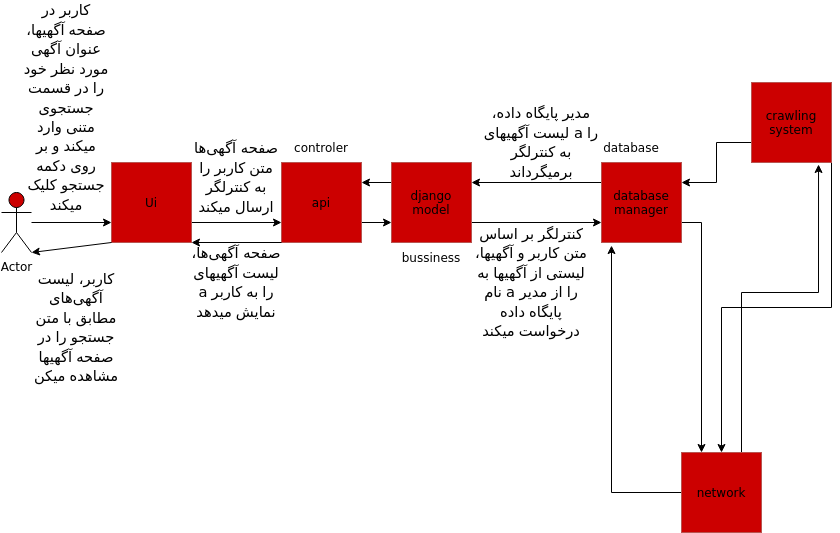

The diagram above was exported from draw.io. Its source (the exported page's mxGraphModel, read from the mxfile embedded in the PNG):
<mxGraphModel dx="1354" dy="793" grid="1" gridSize="10" guides="1" tooltips="1" connect="1" arrows="1" fold="1" page="1" pageScale="1" pageWidth="850" pageHeight="1100" math="0" shadow="0">
  <root>
    <mxCell id="0" />
    <mxCell id="1" parent="0" />
    <mxCell id="zhE3ZisevxnV3bjSMtdS-12" style="edgeStyle=orthogonalEdgeStyle;rounded=0;orthogonalLoop=1;jettySize=auto;html=1;exitX=1;exitY=0.75;exitDx=0;exitDy=0;entryX=0;entryY=0.75;entryDx=0;entryDy=0;" edge="1" parent="1" source="zhE3ZisevxnV3bjSMtdS-1" target="zhE3ZisevxnV3bjSMtdS-2">
      <mxGeometry relative="1" as="geometry" />
    </mxCell>
    <mxCell id="zhE3ZisevxnV3bjSMtdS-1" value="Ui" style="whiteSpace=wrap;html=1;aspect=fixed;fillColor=#CC0000;strokeColor=#b85450;" vertex="1" parent="1">
      <mxGeometry x="120" y="230" width="80" height="80" as="geometry" />
    </mxCell>
    <mxCell id="zhE3ZisevxnV3bjSMtdS-13" style="edgeStyle=orthogonalEdgeStyle;rounded=0;orthogonalLoop=1;jettySize=auto;html=1;exitX=1;exitY=0.75;exitDx=0;exitDy=0;entryX=0;entryY=0.75;entryDx=0;entryDy=0;" edge="1" parent="1" source="zhE3ZisevxnV3bjSMtdS-2" target="zhE3ZisevxnV3bjSMtdS-4">
      <mxGeometry relative="1" as="geometry" />
    </mxCell>
    <mxCell id="zhE3ZisevxnV3bjSMtdS-2" value="api" style="whiteSpace=wrap;html=1;aspect=fixed;fillColor=#CC0000;strokeColor=#b85450;" vertex="1" parent="1">
      <mxGeometry x="290" y="230" width="80" height="80" as="geometry" />
    </mxCell>
    <mxCell id="zhE3ZisevxnV3bjSMtdS-14" style="edgeStyle=orthogonalEdgeStyle;rounded=0;orthogonalLoop=1;jettySize=auto;html=1;exitX=1;exitY=0.75;exitDx=0;exitDy=0;entryX=0;entryY=0.75;entryDx=0;entryDy=0;" edge="1" parent="1" source="zhE3ZisevxnV3bjSMtdS-4" target="zhE3ZisevxnV3bjSMtdS-5">
      <mxGeometry relative="1" as="geometry" />
    </mxCell>
    <mxCell id="zhE3ZisevxnV3bjSMtdS-30" style="edgeStyle=orthogonalEdgeStyle;rounded=0;orthogonalLoop=1;jettySize=auto;html=1;exitX=0;exitY=0.25;exitDx=0;exitDy=0;entryX=1;entryY=0.25;entryDx=0;entryDy=0;" edge="1" parent="1" source="zhE3ZisevxnV3bjSMtdS-4" target="zhE3ZisevxnV3bjSMtdS-2">
      <mxGeometry relative="1" as="geometry" />
    </mxCell>
    <mxCell id="zhE3ZisevxnV3bjSMtdS-4" value="&lt;div&gt;django&lt;/div&gt;&lt;div&gt;model&lt;br&gt;&lt;/div&gt;" style="whiteSpace=wrap;html=1;aspect=fixed;fillColor=#CC0000;strokeColor=#b85450;" vertex="1" parent="1">
      <mxGeometry x="400" y="230" width="80" height="80" as="geometry" />
    </mxCell>
    <mxCell id="zhE3ZisevxnV3bjSMtdS-15" style="edgeStyle=orthogonalEdgeStyle;rounded=0;orthogonalLoop=1;jettySize=auto;html=1;exitX=0;exitY=0.25;exitDx=0;exitDy=0;entryX=1;entryY=0.25;entryDx=0;entryDy=0;" edge="1" parent="1" source="zhE3ZisevxnV3bjSMtdS-5" target="zhE3ZisevxnV3bjSMtdS-4">
      <mxGeometry relative="1" as="geometry" />
    </mxCell>
    <mxCell id="zhE3ZisevxnV3bjSMtdS-18" style="edgeStyle=orthogonalEdgeStyle;rounded=0;orthogonalLoop=1;jettySize=auto;html=1;exitX=1;exitY=0.75;exitDx=0;exitDy=0;entryX=0.25;entryY=0;entryDx=0;entryDy=0;" edge="1" parent="1" source="zhE3ZisevxnV3bjSMtdS-5" target="zhE3ZisevxnV3bjSMtdS-7">
      <mxGeometry relative="1" as="geometry" />
    </mxCell>
    <mxCell id="zhE3ZisevxnV3bjSMtdS-5" value="&lt;div&gt;database&lt;/div&gt;&lt;div&gt;manager&lt;br&gt;&lt;/div&gt;" style="whiteSpace=wrap;html=1;aspect=fixed;fillColor=#CC0000;strokeColor=#b85450;" vertex="1" parent="1">
      <mxGeometry x="610" y="230" width="80" height="80" as="geometry" />
    </mxCell>
    <mxCell id="zhE3ZisevxnV3bjSMtdS-17" style="edgeStyle=orthogonalEdgeStyle;rounded=0;orthogonalLoop=1;jettySize=auto;html=1;exitX=0;exitY=0.75;exitDx=0;exitDy=0;entryX=1;entryY=0.25;entryDx=0;entryDy=0;" edge="1" parent="1" source="zhE3ZisevxnV3bjSMtdS-6" target="zhE3ZisevxnV3bjSMtdS-5">
      <mxGeometry relative="1" as="geometry" />
    </mxCell>
    <mxCell id="zhE3ZisevxnV3bjSMtdS-41" style="edgeStyle=orthogonalEdgeStyle;rounded=0;orthogonalLoop=1;jettySize=auto;html=1;exitX=1;exitY=1;exitDx=0;exitDy=0;entryX=0.5;entryY=0;entryDx=0;entryDy=0;" edge="1" parent="1" source="zhE3ZisevxnV3bjSMtdS-6" target="zhE3ZisevxnV3bjSMtdS-7">
      <mxGeometry relative="1" as="geometry" />
    </mxCell>
    <mxCell id="zhE3ZisevxnV3bjSMtdS-6" value="&lt;div&gt;crawling&lt;/div&gt;&lt;div&gt;system&lt;br&gt;&lt;/div&gt;" style="whiteSpace=wrap;html=1;aspect=fixed;fillColor=#CC0000;strokeColor=#b85450;" vertex="1" parent="1">
      <mxGeometry x="760" y="150" width="80" height="80" as="geometry" />
    </mxCell>
    <mxCell id="zhE3ZisevxnV3bjSMtdS-38" style="edgeStyle=orthogonalEdgeStyle;rounded=0;orthogonalLoop=1;jettySize=auto;html=1;exitX=0.75;exitY=0;exitDx=0;exitDy=0;entryX=0.838;entryY=1.025;entryDx=0;entryDy=0;entryPerimeter=0;" edge="1" parent="1" source="zhE3ZisevxnV3bjSMtdS-7" target="zhE3ZisevxnV3bjSMtdS-6">
      <mxGeometry relative="1" as="geometry">
        <Array as="points">
          <mxPoint x="750" y="360" />
          <mxPoint x="827" y="360" />
        </Array>
      </mxGeometry>
    </mxCell>
    <mxCell id="zhE3ZisevxnV3bjSMtdS-42" style="edgeStyle=orthogonalEdgeStyle;rounded=0;orthogonalLoop=1;jettySize=auto;html=1;exitX=0;exitY=0.5;exitDx=0;exitDy=0;entryX=0.125;entryY=1.038;entryDx=0;entryDy=0;entryPerimeter=0;" edge="1" parent="1" source="zhE3ZisevxnV3bjSMtdS-7" target="zhE3ZisevxnV3bjSMtdS-5">
      <mxGeometry relative="1" as="geometry" />
    </mxCell>
    <mxCell id="zhE3ZisevxnV3bjSMtdS-7" value="network" style="whiteSpace=wrap;html=1;aspect=fixed;fillColor=#CC0000;strokeColor=#b85450;" vertex="1" parent="1">
      <mxGeometry x="690" y="520" width="80" height="80" as="geometry" />
    </mxCell>
    <mxCell id="zhE3ZisevxnV3bjSMtdS-9" value="database" style="text;html=1;strokeColor=none;fillColor=none;align=center;verticalAlign=middle;whiteSpace=wrap;rounded=0;" vertex="1" parent="1">
      <mxGeometry x="610" y="205" width="60" height="20" as="geometry" />
    </mxCell>
    <mxCell id="zhE3ZisevxnV3bjSMtdS-10" value="bussiness" style="text;html=1;strokeColor=none;fillColor=none;align=center;verticalAlign=middle;whiteSpace=wrap;rounded=0;" vertex="1" parent="1">
      <mxGeometry x="410" y="310" width="60" height="30" as="geometry" />
    </mxCell>
    <mxCell id="zhE3ZisevxnV3bjSMtdS-11" value="controler" style="text;html=1;strokeColor=none;fillColor=none;align=center;verticalAlign=middle;whiteSpace=wrap;rounded=0;" vertex="1" parent="1">
      <mxGeometry x="300" y="200" width="60" height="30" as="geometry" />
    </mxCell>
    <mxCell id="zhE3ZisevxnV3bjSMtdS-20" value="" style="endArrow=classic;html=1;rounded=0;entryX=0;entryY=0.75;entryDx=0;entryDy=0;" edge="1" parent="1" target="zhE3ZisevxnV3bjSMtdS-1">
      <mxGeometry width="50" height="50" relative="1" as="geometry">
        <mxPoint x="40" y="290" as="sourcePoint" />
        <mxPoint x="750" y="400" as="targetPoint" />
      </mxGeometry>
    </mxCell>
    <mxCell id="zhE3ZisevxnV3bjSMtdS-24" value="" style="endArrow=classic;html=1;rounded=0;exitX=0;exitY=1;exitDx=0;exitDy=0;entryX=1;entryY=1;entryDx=0;entryDy=0;" edge="1" parent="1" source="zhE3ZisevxnV3bjSMtdS-2" target="zhE3ZisevxnV3bjSMtdS-1">
      <mxGeometry width="50" height="50" relative="1" as="geometry">
        <mxPoint x="480" y="400" as="sourcePoint" />
        <mxPoint x="530" y="350" as="targetPoint" />
      </mxGeometry>
    </mxCell>
    <mxCell id="zhE3ZisevxnV3bjSMtdS-27" value="Actor" style="shape=umlActor;verticalLabelPosition=bottom;verticalAlign=top;html=1;outlineConnect=0;fillColor=#CC0000;" vertex="1" parent="1">
      <mxGeometry x="10" y="260" width="30" height="60" as="geometry" />
    </mxCell>
    <mxCell id="zhE3ZisevxnV3bjSMtdS-28" value="" style="endArrow=classic;html=1;rounded=0;exitX=0;exitY=1;exitDx=0;exitDy=0;entryX=1;entryY=1;entryDx=0;entryDy=0;entryPerimeter=0;" edge="1" parent="1" source="zhE3ZisevxnV3bjSMtdS-1" target="zhE3ZisevxnV3bjSMtdS-27">
      <mxGeometry width="50" height="50" relative="1" as="geometry">
        <mxPoint x="450" y="400" as="sourcePoint" />
        <mxPoint x="500" y="350" as="targetPoint" />
      </mxGeometry>
    </mxCell>
    <mxCell id="zhE3ZisevxnV3bjSMtdS-49" value="&lt;span style=&quot;font-size: 11pt ; line-height: 19.425px ; font-family: &amp;#34;calibri&amp;#34; , &amp;#34;calibri_embeddedfont&amp;#34; , &amp;#34;calibri_msfontservice&amp;#34; , sans-serif&quot; class=&quot;TextRun SCXW244145247 BCX2&quot; lang=&quot;EN-US&quot;&gt;&lt;span class=&quot;NormalTextRun SCXW244145247 BCX2&quot;&gt;&lt;/span&gt;&lt;/span&gt;&lt;span style=&quot;font-size: 11pt ; line-height: 19.425px ; font-family: &amp;#34;arial&amp;#34; , &amp;#34;arial_embeddedfont&amp;#34; , &amp;#34;arial_msfontservice&amp;#34; , sans-serif&quot; class=&quot;TextRun SCXW244145247 BCX2&quot; lang=&quot;FA-IR&quot;&gt;&lt;span class=&quot;NormalTextRun SCXW244145247 BCX2&quot;&gt;کاربر &lt;/span&gt;&lt;span class=&quot;NormalTextRun SCXW244145247 BCX2&quot;&gt;در صفحه آگهی&lt;/span&gt;&lt;span class=&quot;NormalTextRun SCXW244145247 BCX2&quot;&gt;ها، &lt;/span&gt;&lt;span class=&quot;NormalTextRun SCXW244145247 BCX2&quot;&gt;عنوان آگهی مورد نظر خود را در قسمت جستجوی متنی وارد می&lt;/span&gt;&lt;span class=&quot;NormalTextRun SCXW244145247 BCX2&quot;&gt;کند&lt;/span&gt;&lt;span class=&quot;NormalTextRun SCXW244145247 BCX2&quot;&gt; و بر روی دکمه جستجو کلیک می&lt;/span&gt;&lt;span class=&quot;NormalTextRun SCXW244145247 BCX2&quot;&gt;کند&lt;/span&gt;&lt;/span&gt;" style="text;html=1;strokeColor=none;fillColor=none;align=center;verticalAlign=middle;whiteSpace=wrap;rounded=0;" vertex="1" parent="1">
      <mxGeometry x="30" y="80" width="90" height="190" as="geometry" />
    </mxCell>
    <mxCell id="zhE3ZisevxnV3bjSMtdS-50" value="&lt;span style=&quot;font-size: 11pt ; line-height: 19.425px ; font-family: &amp;#34;calibri&amp;#34; , &amp;#34;calibri_embeddedfont&amp;#34; , &amp;#34;calibri_msfontservice&amp;#34; , sans-serif&quot; class=&quot;TextRun SCXW161480938 BCX2&quot; lang=&quot;EN-US&quot;&gt;&lt;span class=&quot;NormalTextRun SCXW161480938 BCX2&quot;&gt;&lt;/span&gt;&lt;span class=&quot;SpellingError SCXW161480938 BCX2&quot;&gt;کاربر&lt;/span&gt;&lt;span class=&quot;NormalTextRun SCXW161480938 BCX2&quot;&gt;، &lt;/span&gt;&lt;span class=&quot;SpellingError SCXW161480938 BCX2&quot;&gt;لیست&lt;/span&gt;&lt;span class=&quot;NormalTextRun SCXW161480938 BCX2&quot;&gt; &lt;/span&gt;&lt;span class=&quot;SpellingError SCXW161480938 BCX2&quot;&gt;آگهی&lt;/span&gt;&lt;/span&gt;&lt;span style=&quot;font-size: 11pt ; line-height: 19.425px ; font-family: &amp;#34;arial&amp;#34; , &amp;#34;arial_embeddedfont&amp;#34; , &amp;#34;arial_msfontservice&amp;#34; , sans-serif&quot; class=&quot;TextRun SCXW161480938 BCX2&quot; lang=&quot;FA-IR&quot;&gt;&lt;span class=&quot;NormalTextRun SCXW161480938 BCX2&quot;&gt;های مطابق با متن جستجو را در صفحه آگهی&lt;/span&gt;&lt;span class=&quot;NormalTextRun SCXW161480938 BCX2&quot;&gt;ها مشاهده می&lt;/span&gt;&lt;span class=&quot;NormalTextRun SCXW161480938 BCX2&quot;&gt;کن&lt;/span&gt;&lt;/span&gt;" style="text;html=1;strokeColor=none;fillColor=none;align=center;verticalAlign=middle;whiteSpace=wrap;rounded=0;" vertex="1" parent="1">
      <mxGeometry x="40" y="320" width="90" height="150" as="geometry" />
    </mxCell>
    <mxCell id="zhE3ZisevxnV3bjSMtdS-51" value="&lt;span style=&quot;font-size: 11pt ; line-height: 19.425px ; font-family: &amp;#34;calibri&amp;#34; , &amp;#34;calibri_embeddedfont&amp;#34; , &amp;#34;calibri_msfontservice&amp;#34; , sans-serif&quot; class=&quot;TextRun SCXW263012307 BCX2&quot; lang=&quot;EN-US&quot;&gt;&lt;span class=&quot;NormalTextRun SCXW263012307 BCX2&quot;&gt; &lt;/span&gt;&lt;/span&gt;&lt;span style=&quot;font-size: 11pt ; line-height: 19.425px ; font-family: &amp;#34;arial&amp;#34; , &amp;#34;arial_embeddedfont&amp;#34; , &amp;#34;arial_msfontservice&amp;#34; , sans-serif&quot; class=&quot;TextRun SCXW263012307 BCX2&quot; lang=&quot;FA-IR&quot;&gt;&lt;span class=&quot;SpellingError SCXW263012307 BCX2&quot;&gt;کنترلگر&lt;/span&gt;&lt;span class=&quot;NormalTextRun SCXW263012307 BCX2&quot;&gt; بر اساس متن کاربر&lt;/span&gt;&lt;span class=&quot;NormalTextRun SCXW263012307 BCX2&quot;&gt; و آگهی&lt;/span&gt;&lt;span class=&quot;NormalTextRun SCXW263012307 BCX2&quot;&gt;ها&lt;/span&gt;&lt;span class=&quot;NormalTextRun SCXW263012307 BCX2&quot;&gt;، &lt;/span&gt;&lt;span class=&quot;SpellingError SCXW263012307 BCX2&quot;&gt;لیست&lt;/span&gt;&lt;span class=&quot;SpellingError SCXW263012307 BCX2&quot;&gt;ی&lt;/span&gt;&lt;span class=&quot;NormalTextRun SCXW263012307 BCX2&quot;&gt; از &lt;/span&gt;&lt;span class=&quot;NormalTextRun SCXW263012307 BCX2&quot;&gt;آگهی&lt;/span&gt;&lt;span class=&quot;NormalTextRun SCXW263012307 BCX2&quot;&gt;ها &lt;/span&gt;&lt;span class=&quot;NormalTextRun SCXW263012307 BCX2&quot;&gt;به نام &lt;/span&gt;&lt;/span&gt;&lt;span style=&quot;font-size: 11pt ; line-height: 19.425px ; font-family: &amp;#34;calibri&amp;#34; , &amp;#34;calibri_embeddedfont&amp;#34; , &amp;#34;calibri_msfontservice&amp;#34; , sans-serif&quot; class=&quot;TextRun SCXW263012307 BCX2&quot; lang=&quot;EN-US&quot;&gt;&lt;span class=&quot;NormalTextRun SCXW263012307 BCX2&quot;&gt;a&lt;/span&gt;&lt;/span&gt;&lt;span style=&quot;font-size: 11pt ; line-height: 19.425px ; font-family: &amp;#34;calibri&amp;#34; , &amp;#34;calibri_embeddedfont&amp;#34; , &amp;#34;calibri_msfontservice&amp;#34; , sans-serif&quot; class=&quot;TextRun SCXW263012307 BCX2&quot; lang=&quot;FA-IR&quot;&gt;&lt;span class=&quot;NormalTextRun SCXW263012307 BCX2&quot;&gt; &lt;/span&gt;&lt;/span&gt;&lt;span style=&quot;font-size: 11pt ; line-height: 19.425px ; font-family: &amp;#34;arial&amp;#34; , &amp;#34;arial_embeddedfont&amp;#34; , &amp;#34;arial_msfontservice&amp;#34; , sans-serif&quot; class=&quot;TextRun SCXW263012307 BCX2&quot; lang=&quot;FA-IR&quot;&gt;&lt;span class=&quot;NormalTextRun SCXW263012307 BCX2&quot;&gt;را از مدیر پایگاه داده درخواست می&lt;/span&gt;&lt;span class=&quot;NormalTextRun SCXW263012307 BCX2&quot;&gt;کند&lt;/span&gt;&lt;/span&gt;" style="text;html=1;strokeColor=none;fillColor=none;align=center;verticalAlign=middle;whiteSpace=wrap;rounded=0;" vertex="1" parent="1">
      <mxGeometry x="480" y="290" width="120" height="120" as="geometry" />
    </mxCell>
    <mxCell id="zhE3ZisevxnV3bjSMtdS-52" value="&lt;span style=&quot;font-size: 11pt ; line-height: 19.425px ; font-family: &amp;#34;calibri&amp;#34; , &amp;#34;calibri_embeddedfont&amp;#34; , &amp;#34;calibri_msfontservice&amp;#34; , sans-serif&quot; class=&quot;TextRun SCXW258484980 BCX2&quot; lang=&quot;EN-US&quot;&gt;&lt;span class=&quot;NormalTextRun SCXW258484980 BCX2&quot;&gt;&lt;/span&gt;&lt;/span&gt;&lt;span style=&quot;font-size: 11pt ; line-height: 19.425px ; font-family: &amp;#34;arial&amp;#34; , &amp;#34;arial_embeddedfont&amp;#34; , &amp;#34;arial_msfontservice&amp;#34; , sans-serif&quot; class=&quot;TextRun SCXW258484980 BCX2&quot; lang=&quot;FA-IR&quot;&gt;&lt;span class=&quot;NormalTextRun SCXW258484980 BCX2&quot;&gt;مدیر پایگاه داده&lt;/span&gt;&lt;/span&gt;&lt;span style=&quot;font-size: 11pt ; line-height: 19.425px ; font-family: &amp;#34;calibri&amp;#34; , &amp;#34;calibri_embeddedfont&amp;#34; , &amp;#34;calibri_msfontservice&amp;#34; , sans-serif&quot; class=&quot;TextRun SCXW258484980 BCX2&quot; lang=&quot;FA-IR&quot;&gt;&lt;span class=&quot;NormalTextRun SCXW258484980 BCX2&quot;&gt;،&lt;/span&gt;&lt;/span&gt;&lt;span style=&quot;font-size: 11pt ; line-height: 19.425px ; font-family: &amp;#34;arial&amp;#34; , &amp;#34;arial_embeddedfont&amp;#34; , &amp;#34;arial_msfontservice&amp;#34; , sans-serif&quot; class=&quot;TextRun SCXW258484980 BCX2&quot; lang=&quot;FA-IR&quot;&gt;&lt;span class=&quot;NormalTextRun SCXW258484980 BCX2&quot;&gt; لیست&lt;/span&gt;&lt;span class=&quot;NormalTextRun SCXW258484980 BCX2&quot;&gt; &lt;/span&gt;&lt;span class=&quot;SpellingError SCXW258484980 BCX2&quot;&gt;آگهی&lt;/span&gt;&lt;span class=&quot;SpellingError SCXW258484980 BCX2&quot;&gt;های&lt;/span&gt;&lt;/span&gt;&lt;span style=&quot;font-size: 11pt ; line-height: 19.425px ; font-family: &amp;#34;calibri&amp;#34; , &amp;#34;calibri_embeddedfont&amp;#34; , &amp;#34;calibri_msfontservice&amp;#34; , sans-serif&quot; class=&quot;TextRun SCXW258484980 BCX2&quot; lang=&quot;FA-IR&quot;&gt;&lt;span class=&quot;NormalTextRun SCXW258484980 BCX2&quot;&gt; &lt;/span&gt;&lt;/span&gt;&lt;span style=&quot;font-size: 11pt ; line-height: 19.425px ; font-family: &amp;#34;calibri&amp;#34; , &amp;#34;calibri_embeddedfont&amp;#34; , &amp;#34;calibri_msfontservice&amp;#34; , sans-serif&quot; class=&quot;TextRun SCXW258484980 BCX2&quot; lang=&quot;EN-US&quot;&gt;&lt;span class=&quot;NormalTextRun SCXW258484980 BCX2&quot;&gt;a&lt;/span&gt;&lt;/span&gt;&lt;span style=&quot;font-size: 11pt ; line-height: 19.425px ; font-family: &amp;#34;arial&amp;#34; , &amp;#34;arial_embeddedfont&amp;#34; , &amp;#34;arial_msfontservice&amp;#34; , sans-serif&quot; class=&quot;TextRun SCXW258484980 BCX2&quot; lang=&quot;FA-IR&quot;&gt;&lt;span class=&quot;NormalTextRun SCXW258484980 BCX2&quot;&gt; را به &lt;/span&gt;&lt;span class=&quot;SpellingError SCXW258484980 BCX2&quot;&gt;کنترلگر&lt;/span&gt;&lt;span class=&quot;NormalTextRun SCXW258484980 BCX2&quot;&gt; برمی&lt;/span&gt;&lt;span class=&quot;NormalTextRun SCXW258484980 BCX2&quot;&gt;گرداند&lt;/span&gt;&lt;/span&gt;" style="text;html=1;strokeColor=none;fillColor=none;align=center;verticalAlign=middle;whiteSpace=wrap;rounded=0;" vertex="1" parent="1">
      <mxGeometry x="490" y="170" width="120" height="80" as="geometry" />
    </mxCell>
    <mxCell id="zhE3ZisevxnV3bjSMtdS-53" value="&lt;span style=&quot;font-size: 11pt ; line-height: 19.425px ; font-family: &amp;#34;calibri&amp;#34; , &amp;#34;calibri_embeddedfont&amp;#34; , &amp;#34;calibri_msfontservice&amp;#34; , sans-serif&quot; class=&quot;TextRun SCXW245694523 BCX2&quot; lang=&quot;EN-US&quot;&gt;&lt;span class=&quot;NormalTextRun SCXW245694523 BCX2&quot;&gt;&lt;/span&gt;&lt;span class=&quot;SpellingError SCXW245694523 BCX2&quot;&gt;صفحه&lt;/span&gt;&lt;span class=&quot;NormalTextRun SCXW245694523 BCX2&quot;&gt; &lt;/span&gt;&lt;span class=&quot;SpellingError SCXW245694523 BCX2&quot;&gt;آگهی&lt;/span&gt;&lt;/span&gt;&lt;span style=&quot;font-size: 11pt ; line-height: 19.425px ; font-family: &amp;#34;arial&amp;#34; , &amp;#34;arial_embeddedfont&amp;#34; , &amp;#34;arial_msfontservice&amp;#34; , sans-serif&quot; class=&quot;TextRun SCXW245694523 BCX2&quot; lang=&quot;FA-IR&quot;&gt;&lt;span class=&quot;NormalTextRun SCXW245694523 BCX2&quot;&gt;ها متن کاربر را به &lt;/span&gt;&lt;span class=&quot;SpellingError SCXW245694523 BCX2&quot;&gt;کنترلگر&lt;/span&gt;&lt;span class=&quot;NormalTextRun SCXW245694523 BCX2&quot;&gt; ارسال می&lt;/span&gt;&lt;span class=&quot;NormalTextRun SCXW245694523 BCX2&quot;&gt;کند&lt;/span&gt;&lt;/span&gt;" style="text;html=1;strokeColor=none;fillColor=none;align=center;verticalAlign=middle;whiteSpace=wrap;rounded=0;" vertex="1" parent="1">
      <mxGeometry x="200" y="200" width="90" height="90" as="geometry" />
    </mxCell>
    <mxCell id="zhE3ZisevxnV3bjSMtdS-54" value="&lt;span style=&quot;font-size: 11pt ; line-height: 19.425px ; font-family: &amp;#34;calibri&amp;#34; , &amp;#34;calibri_embeddedfont&amp;#34; , &amp;#34;calibri_msfontservice&amp;#34; , sans-serif&quot; class=&quot;TextRun SCXW825556 BCX2&quot; lang=&quot;EN-US&quot;&gt;&lt;span class=&quot;NormalTextRun SCXW825556 BCX2&quot;&gt; &lt;/span&gt;&lt;span class=&quot;SpellingError SCXW825556 BCX2&quot;&gt;صفحه&lt;/span&gt;&lt;span class=&quot;NormalTextRun SCXW825556 BCX2&quot;&gt; &lt;/span&gt;&lt;span class=&quot;SpellingError SCXW825556 BCX2&quot;&gt;آگهی&lt;/span&gt;&lt;/span&gt;&lt;span style=&quot;font-size: 11pt ; line-height: 19.425px ; font-family: &amp;#34;arial&amp;#34; , &amp;#34;arial_embeddedfont&amp;#34; , &amp;#34;arial_msfontservice&amp;#34; , sans-serif&quot; class=&quot;TextRun SCXW825556 BCX2&quot; lang=&quot;FA-IR&quot;&gt;&lt;span class=&quot;NormalTextRun SCXW825556 BCX2&quot;&gt;ها، لیست &lt;/span&gt;&lt;span class=&quot;SpellingError SCXW825556 BCX2&quot;&gt;آگهی&lt;/span&gt;&lt;span class=&quot;SpellingError SCXW825556 BCX2&quot;&gt;های&lt;/span&gt;&lt;span class=&quot;NormalTextRun SCXW825556 BCX2&quot;&gt; &lt;/span&gt;&lt;/span&gt;&lt;span style=&quot;font-size: 11pt ; line-height: 19.425px ; font-family: &amp;#34;calibri&amp;#34; , &amp;#34;calibri_embeddedfont&amp;#34; , &amp;#34;calibri_msfontservice&amp;#34; , sans-serif&quot; class=&quot;TextRun SCXW825556 BCX2&quot; lang=&quot;EN-US&quot;&gt;&lt;span class=&quot;NormalTextRun SCXW825556 BCX2&quot;&gt;a&lt;/span&gt;&lt;/span&gt;&lt;span style=&quot;font-size: 11pt ; line-height: 19.425px ; font-family: &amp;#34;arial&amp;#34; , &amp;#34;arial_embeddedfont&amp;#34; , &amp;#34;arial_msfontservice&amp;#34; , sans-serif&quot; class=&quot;TextRun SCXW825556 BCX2&quot; lang=&quot;FA-IR&quot;&gt;&lt;span class=&quot;NormalTextRun SCXW825556 BCX2&quot;&gt; را به کاربر نمایش می&lt;/span&gt;&lt;span class=&quot;NormalTextRun SCXW825556 BCX2&quot;&gt;دهد&lt;/span&gt;&lt;/span&gt;" style="text;html=1;strokeColor=none;fillColor=none;align=center;verticalAlign=middle;whiteSpace=wrap;rounded=0;" vertex="1" parent="1">
      <mxGeometry x="195" y="310" width="100" height="80" as="geometry" />
    </mxCell>
  </root>
</mxGraphModel>